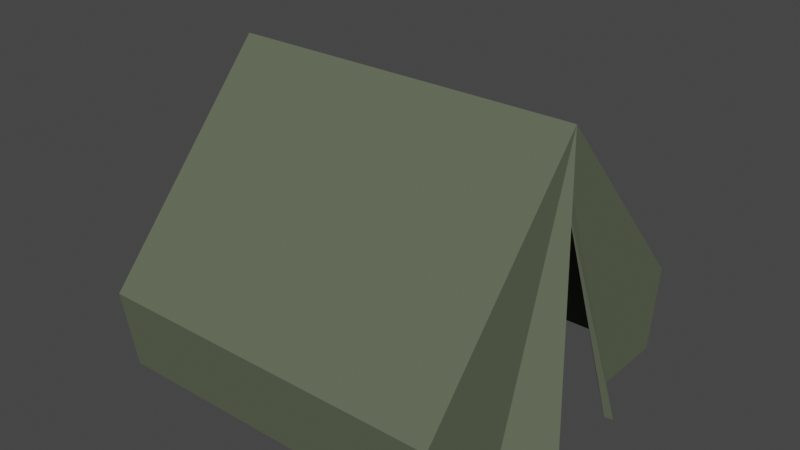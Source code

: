 # Source: tent.blend  (saved by Blender 3.6.11; exported with 4.5.12 LTS)
import bpy
from mathutils import Matrix  # noqa: F401  (used for matrix-valued properties, if any)

bpy.ops.wm.read_factory_settings(use_empty=True)
scene = bpy.context.scene
scene.name = 'Scene'

# ---- collections
col_collection = bpy.data.collections.new('Collection'); scene.collection.children.link(col_collection)

# ---- materials (node trees are filled in below, after node groups)
mat_tent = bpy.data.materials.new('Tent')
mat_tent.alpha_threshold = 0.0
mat_tent.use_transparent_shadow = False
mat_tent.roughness = 0.5
mat_tent.line_color = (0.0, 0.0, 0.0, 1.0)
mat_pole = bpy.data.materials.new('Pole')
mat_pole.use_transparent_shadow = False
mat_pole_001 = bpy.data.materials.new('Pole.001')
mat_pole_001.use_transparent_shadow = False

# ---- material node trees
mat_tent.use_nodes = True; mat_tent.node_tree.nodes.clear()
_N = mat_tent.node_tree.nodes; _L = mat_tent.node_tree.links
n0 = _N.new('ShaderNodeOutputMaterial'); n0.name = 'Material Output'; n0.location = (300, 300)
n1 = _N.new('ShaderNodeBsdfPrincipled'); n1.name = 'Principled BSDF'; n1.location = (10, 300)
n1.distribution = 'GGX'
n1.subsurface_method = 'RANDOM_WALK_SKIN'
n1.inputs[0].default_value = (0.113, 0.1329, 0.08923, 1.0)
n1.inputs[2].default_value = 1.0
n1.inputs[3].default_value = 1.45
n1.inputs[13].default_value = 0.0
n1.inputs[27].default_value = (0.0, 0.0, 0.0, 1.0)
n1.inputs[28].default_value = 1.0
_L.new(n1.outputs[0], n0.inputs[0])
n0.is_active_output = True
mat_pole.use_nodes = True; mat_pole.node_tree.nodes.clear()
_N = mat_pole.node_tree.nodes; _L = mat_pole.node_tree.links
n0 = _N.new('ShaderNodeBsdfPrincipled'); n0.name = 'Principled BSDF'; n0.location = (10, 300)
n0.distribution = 'GGX'
n0.subsurface_method = 'RANDOM_WALK_SKIN'
n0.inputs[0].default_value = (0.1734, 0.1734, 0.1734, 1.0)
n0.inputs[3].default_value = 1.45
n0.inputs[27].default_value = (0.0, 0.0, 0.0, 1.0)
n0.inputs[28].default_value = 1.0
n1 = _N.new('ShaderNodeOutputMaterial'); n1.name = 'Material Output'; n1.location = (300, 300)
_L.new(n0.outputs[0], n1.inputs[0])
n1.is_active_output = True
mat_pole_001.use_nodes = True; mat_pole_001.node_tree.nodes.clear()
_N = mat_pole_001.node_tree.nodes; _L = mat_pole_001.node_tree.links
n0 = _N.new('ShaderNodeBsdfPrincipled'); n0.name = 'Principled BSDF'; n0.location = (10, 300)
n0.distribution = 'GGX'
n0.subsurface_method = 'RANDOM_WALK_SKIN'
n0.inputs[0].default_value = (0.1734, 0.1734, 0.1734, 1.0)
n0.inputs[3].default_value = 1.45
n0.inputs[27].default_value = (0.0, 0.0, 0.0, 1.0)
n0.inputs[28].default_value = 1.0
n1 = _N.new('ShaderNodeOutputMaterial'); n1.name = 'Material Output'; n1.location = (300, 300)
_L.new(n0.outputs[0], n1.inputs[0])
n1.is_active_output = True

# ---- world
world_world = bpy.data.worlds.new('World'); scene.world = world_world
world_world.use_nodes = True; world_world.node_tree.nodes.clear()
_N = world_world.node_tree.nodes; _L = world_world.node_tree.links
n0 = _N.new('ShaderNodeOutputWorld'); n0.name = 'World Output'; n0.location = (300, 300)
n1 = _N.new('ShaderNodeBackground'); n1.name = 'Background'; n1.location = (10, 300)
n1.inputs[0].default_value = (0.05088, 0.05088, 0.05088, 1.0)
_L.new(n1.outputs[0], n0.inputs[0])
n0.is_active_output = True
world_world.color = (0.05088, 0.05088, 0.05088)
world_world.use_sun_shadow = False
world_world.sun_shadow_jitter_overblur = 0.0

# ---- meshes
me_cube = bpy.data.meshes.new('Cube')
me_cube.from_pydata([(1.0, 1.0, 0.4767), (1.0, 0.9291, 0.0), (1.0, -1.0, 0.4767), (1.0, -0.9291, 0.0), (-1.0, 1.0, 0.4767), (-1.0, 0.9291, 0.0), (-1.0, -1.0, 0.4767), (-1.0, -0.9291, 0.0), (1.0, 0.0, 1.595), (-1.0, 0.0, 1.595), (-1.0, 0.5, 0.0), (1.0, 0.5, 0.0), (-1.0, -0.5, 0.0), (1.0, -0.5, 0.0), (-1.13, 0.25, 0.0), (1.187, 0.25, 0.0), (1.187, -0.25, 0.0), (-1.13, -0.25, 0.0), (1.0, 0.0, 1.34), (-1.0, 0.0, 1.34), (-1.05, -0.5218, 0.0), (-1.05, -0.9696, 0.0), (1.037, 0.9696, 0.0), (-1.05, 0.9696, 0.0), (1.037, 1.044, 0.4801), (-1.05, -1.044, 0.4801), (1.037, -1.044, 0.4801), (1.037, -0.9696, 0.0), (-1.05, 1.044, 0.4801), (1.037, 0.5218, 0.0), (-1.186, -0.2609, 0.0), (1.232, 0.2609, 0.0), (-1.05, 0.5218, 0.0), (-1.05, 0.0, 1.662), (1.037, 0.0, 1.662), (1.037, -0.5218, 0.0), (-1.186, 0.2609, 0.0), (1.232, -0.2609, 0.0), (1.037, 0.0, 1.34), (-1.05, 0.0, 1.34)], [], [(0, 8, 9, 4), (3, 7, 6, 2), (5, 1, 0, 4), (5, 4, 9, 10), (6, 9, 8, 2), (7, 12, 9, 6), (1, 11, 8, 0), (3, 2, 8, 13), (9, 19, 14, 10), (19, 9, 12, 17), (8, 18, 16, 13), (18, 8, 11, 15), (24, 28, 33, 34), (27, 26, 25, 21), (23, 28, 24, 22), (23, 32, 33, 28), (25, 26, 34, 33), (21, 25, 33, 20), (22, 24, 34, 29), (27, 35, 34, 26), (33, 32, 36, 39), (39, 30, 20, 33), (34, 35, 37, 38), (38, 31, 29, 34), (16, 18, 38, 37), (14, 19, 39, 36), (18, 15, 31, 38), (19, 17, 30, 39)])
_uv = me_cube.uv_layers.new(name='UVMap')
_uv.uv.foreach_set('vector', [0.625, 0.5, 0.625, 0.5, 0.625, 0.25, 0.625, 0.25, 0.375, 0.75, 0.375, 1.0, 0.625, 1.0, 0.625, 0.75, 0.375, 0.25, 0.375, 0.5, 0.625, 0.5, 0.625, 0.25, 0.125, 0.5, 0.625, 0.25, 0.625, 0.25, 0.125, 0.5625, 0.625, 1.0, 0.625, 1.0, 0.625, 0.75, 0.625, 0.75, 0.375, 1.0, 0.125, 0.6875, 0.625, 1.0, 0.625, 1.0, 0.375, 0.5, 0.375, 0.5625, 0.625, 0.5, 0.625, 0.5, 0.375, 0.75, 0.625, 0.75, 0.625, 0.75, 0.375, 0.6875, 0.625, 0.25, 0.625, 0.25, 0.125, 0.5938, 0.125, 0.5625, 0.0, 0.0, 0.0, 0.0, 0.0, 0.0, 0.0, 0.0, 0.625, 0.5, 0.625, 0.5, 0.375, 0.6562, 0.375, 0.6875, 0.0, 0.0, 0.0, 0.0, 0.0, 0.0, 0.0, 0.0, 0.625, 0.5, 0.625, 0.25, 0.625, 0.25, 0.625, 0.5, 0.375, 0.75, 0.625, 0.75, 0.625, 1.0, 0.375, 1.0, 0.375, 0.25, 0.625, 0.25, 0.625, 0.5, 0.375, 0.5, 0.125, 0.5, 0.125, 0.5625, 0.625, 0.25, 0.625, 0.25, 0.625, 1.0, 0.625, 0.75, 0.625, 0.75, 0.625, 1.0, 0.375, 1.0, 0.625, 1.0, 0.625, 1.0, 0.125, 0.6875, 0.375, 0.5, 0.625, 0.5, 0.625, 0.5, 0.375, 0.5625, 0.375, 0.75, 0.375, 0.6875, 0.625, 0.75, 0.625, 0.75, 0.625, 0.25, 0.125, 0.5625, 0.125, 0.5938, 0.625, 0.25, 0.0, 0.0, 0.0, 0.0, 0.0, 0.0, 0.0, 0.0, 0.625, 0.5, 0.375, 0.6875, 0.375, 0.6562, 0.625, 0.5, 0.0, 0.0, 0.0, 0.0, 0.0, 0.0, 0.0, 0.0, 0.375, 0.6562, 0.625, 0.5, 0.625, 0.5, 0.375, 0.6562, 0.125, 0.5938, 0.625, 0.25, 0.625, 0.25, 0.125, 0.5938, 0.0, 0.0, 0.0, 0.0, 0.0, 0.0, 0.0, 0.0, 0.0, 0.0, 0.0, 0.0, 0.0, 0.0, 0.0, 0.0])
me_cube.materials.append(mat_tent)
me_cube.use_mirror_vertex_groups = False
me_cube.update()
me_cube_001 = bpy.data.meshes.new('Cube.001')
me_cube_001.from_pydata([(-0.671, -0.671, 0.0), (-0.5371, -0.5371, 43.07), (-0.671, 0.671, 0.0), (-0.5371, 0.5371, 43.07), (0.671, -0.671, 0.0), (0.5371, -0.5371, 43.07), (0.671, 0.671, 0.0), (0.5371, 0.5371, 43.07)], [], [(0, 1, 3, 2), (2, 3, 7, 6), (6, 7, 5, 4), (4, 5, 1, 0), (2, 6, 4, 0), (7, 3, 1, 5)])
_uv = me_cube_001.uv_layers.new(name='UVMap')
_uv.uv.foreach_set('vector', [0.375, 0.0, 0.625, 0.0, 0.625, 0.25, 0.375, 0.25, 0.375, 0.25, 0.625, 0.25, 0.625, 0.5, 0.375, 0.5, 0.375, 0.5, 0.625, 0.5, 0.625, 0.75, 0.375, 0.75, 0.375, 0.75, 0.625, 0.75, 0.625, 1.0, 0.375, 1.0, 0.125, 0.5, 0.375, 0.5, 0.375, 0.75, 0.125, 0.75, 0.625, 0.5, 0.875, 0.5, 0.875, 0.75, 0.625, 0.75])
me_cube_001.materials.append(mat_pole)
me_cube_001.update()
me_cube_002 = bpy.data.meshes.new('Cube.002')
me_cube_002.from_pydata([(-0.671, -0.671, 0.0), (-0.5371, -0.5371, 43.07), (-0.671, 0.671, 0.0), (-0.5371, 0.5371, 43.07), (0.671, -0.671, 0.0), (0.5371, -0.5371, 43.07), (0.671, 0.671, 0.0), (0.5371, 0.5371, 43.07)], [], [(0, 1, 3, 2), (2, 3, 7, 6), (6, 7, 5, 4), (4, 5, 1, 0), (2, 6, 4, 0), (7, 3, 1, 5)])
_uv = me_cube_002.uv_layers.new(name='UVMap')
_uv.uv.foreach_set('vector', [0.375, 0.0, 0.625, 0.0, 0.625, 0.25, 0.375, 0.25, 0.375, 0.25, 0.625, 0.25, 0.625, 0.5, 0.375, 0.5, 0.375, 0.5, 0.625, 0.5, 0.625, 0.75, 0.375, 0.75, 0.375, 0.75, 0.625, 0.75, 0.625, 1.0, 0.375, 1.0, 0.125, 0.5, 0.375, 0.5, 0.375, 0.75, 0.125, 0.75, 0.625, 0.5, 0.875, 0.5, 0.875, 0.75, 0.625, 0.75])
me_cube_002.materials.append(mat_pole_001)
me_cube_002.update()

# ---- objects
ob_tent = bpy.data.objects.new('Tent', me_cube)
ob_pole = bpy.data.objects.new('Pole', me_cube_001)
ob_pole_001 = bpy.data.objects.new('Pole.001', me_cube_002)

# ---- transforms, parenting, visibility, modifiers, constraints
ob_tent.location = (0.0, 0.0, 0.0)
ob_tent.lock_rotations_4d = False
ob_tent.empty_display_type = 'ARROWS'
ob_tent.lineart.crease_threshold = 0.0
ob_pole.location = (0.9734, 0.0, 0.0)
ob_pole.scale = (0.03705, 0.03705, 0.03705)
ob_pole_001.location = (-1.005, 0.0, 0.0)
ob_pole_001.scale = (0.03705, 0.03705, 0.03705)

# ---- collection membership
col_collection.objects.link(ob_tent)
col_collection.objects.link(ob_pole)
col_collection.objects.link(ob_pole_001)

# ---- scene / render settings (as saved in the file)
scene.frame_start = 1; scene.frame_end = 250; scene.frame_set(1)
scene.render.engine = 'BLENDER_EEVEE_NEXT'
scene.cycles.sampling_pattern = 'TABULATED_SOBOL'
scene.view_settings.view_transform = 'Filmic'
bpy.context.view_layer.update()

# ---- added for rendering (the .blend has no active camera and no usable light): camera, sun
cam_auto = bpy.data.cameras.new('AutoCamera')
cam_auto.lens = 50.0
cam_auto.sensor_width = 36.0
cam_auto.clip_end = 1000.0
ob_auto_camera = bpy.data.objects.new('AutoCamera', cam_auto)
scene.collection.objects.link(ob_auto_camera)
ob_auto_camera.location = (3.35469, -3.99806, 3.49636)
ob_auto_camera.rotation_euler = (1.09748, -7.21219e-08, 0.694738)
scene.camera = ob_auto_camera
light_auto_sun = bpy.data.lights.new('AutoSun', 'SUN')
light_auto_sun.energy = 3.0
light_auto_sun.angle = 0.0523599
ob_auto_sun = bpy.data.objects.new('AutoSun', light_auto_sun)
scene.collection.objects.link(ob_auto_sun)
ob_auto_sun.rotation_euler = (0.872665, 0.174533, 0.523599)
bpy.context.view_layer.update()
